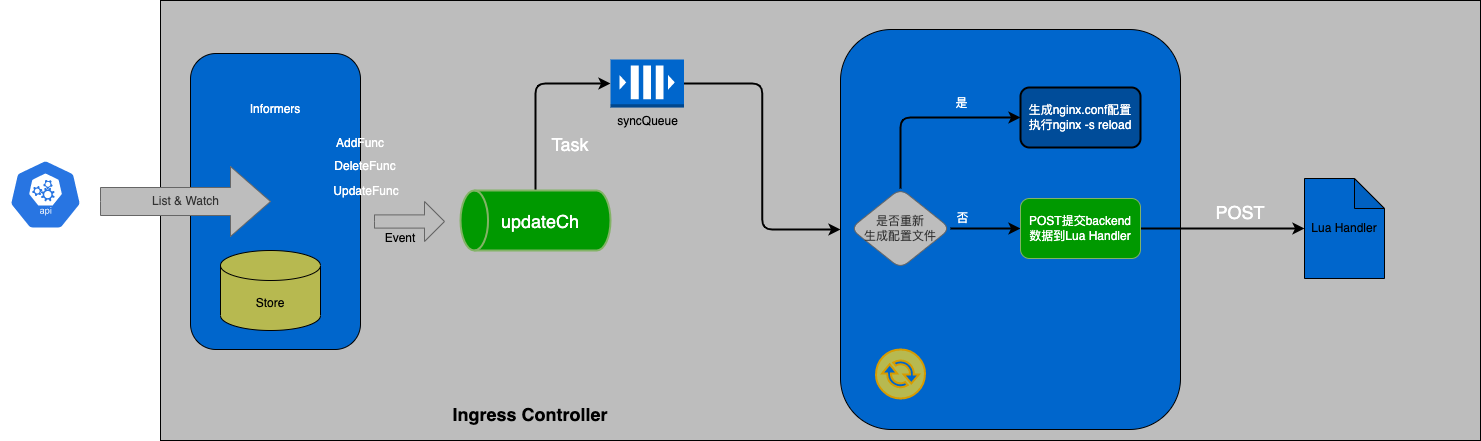

The diagram above was exported from draw.io. Its source (the exported page's mxGraphModel, read from the mxfile embedded in the PNG):
<mxGraphModel dx="946" dy="588" grid="1" gridSize="10" guides="1" tooltips="1" connect="1" arrows="1" fold="1" page="1" pageScale="1" pageWidth="850" pageHeight="1100" math="0" shadow="0">
  <root>
    <mxCell id="0" />
    <mxCell id="1" parent="0" />
    <mxCell id="yTW1B5CGXJ8u5ATRhgWn-4" value="" style="rounded=0;whiteSpace=wrap;html=1;fillColor=#BDBDBD;" parent="1" vertex="1">
      <mxGeometry x="200" y="331" width="1320" height="440" as="geometry" />
    </mxCell>
    <mxCell id="yTW1B5CGXJ8u5ATRhgWn-1" value="" style="sketch=0;html=1;dashed=0;whitespace=wrap;fillColor=#2875E2;strokeColor=#ffffff;points=[[0.005,0.63,0],[0.1,0.2,0],[0.9,0.2,0],[0.5,0,0],[0.995,0.63,0],[0.72,0.99,0],[0.5,1,0],[0.28,0.99,0]];shape=mxgraph.kubernetes.icon;prIcon=api" parent="1" vertex="1">
      <mxGeometry x="40" y="490" width="90" height="70" as="geometry" />
    </mxCell>
    <mxCell id="yTW1B5CGXJ8u5ATRhgWn-3" value="&lt;b&gt;&lt;font style=&quot;font-size: 18px;&quot;&gt;Ingress Controller&lt;/font&gt;&lt;/b&gt;" style="text;html=1;strokeColor=none;fillColor=none;align=center;verticalAlign=middle;whiteSpace=wrap;rounded=0;" parent="1" vertex="1">
      <mxGeometry x="490" y="730" width="160" height="30" as="geometry" />
    </mxCell>
    <mxCell id="yTW1B5CGXJ8u5ATRhgWn-6" value="" style="rounded=1;whiteSpace=wrap;html=1;fillColor=#0066CC;" parent="1" vertex="1">
      <mxGeometry x="230" y="384" width="170" height="296" as="geometry" />
    </mxCell>
    <mxCell id="yTW1B5CGXJ8u5ATRhgWn-30" value="" style="edgeStyle=orthogonalEdgeStyle;rounded=1;orthogonalLoop=1;jettySize=auto;html=1;entryX=0;entryY=0.5;entryDx=0;entryDy=0;entryPerimeter=0;fontColor=#000000;strokeWidth=2;" parent="1" source="yTW1B5CGXJ8u5ATRhgWn-7" target="yTW1B5CGXJ8u5ATRhgWn-11" edge="1">
      <mxGeometry x="-0.3297" relative="1" as="geometry">
        <mxPoint as="offset" />
      </mxGeometry>
    </mxCell>
    <mxCell id="yTW1B5CGXJ8u5ATRhgWn-7" value="" style="strokeWidth=2;html=1;shape=mxgraph.flowchart.direct_data;whiteSpace=wrap;fillColor=#009900;strokeColor=#82b366;rotation=-180;" parent="1" vertex="1">
      <mxGeometry x="500" y="521" width="150" height="60" as="geometry" />
    </mxCell>
    <mxCell id="yTW1B5CGXJ8u5ATRhgWn-32" style="edgeStyle=orthogonalEdgeStyle;rounded=1;orthogonalLoop=1;jettySize=auto;html=1;entryX=0;entryY=0.5;entryDx=0;entryDy=0;fontSize=18;fontColor=#000000;strokeWidth=2;" parent="1" source="yTW1B5CGXJ8u5ATRhgWn-11" target="yTW1B5CGXJ8u5ATRhgWn-12" edge="1">
      <mxGeometry relative="1" as="geometry" />
    </mxCell>
    <mxCell id="yTW1B5CGXJ8u5ATRhgWn-11" value="syncQueue" style="outlineConnect=0;dashed=0;verticalLabelPosition=bottom;verticalAlign=top;align=center;html=1;shape=mxgraph.aws3.queue;fillColor=#0066CC;strokeColor=#6c8ebf;" parent="1" vertex="1">
      <mxGeometry x="650" y="390" width="73.5" height="48" as="geometry" />
    </mxCell>
    <mxCell id="yTW1B5CGXJ8u5ATRhgWn-12" value="" style="rounded=1;whiteSpace=wrap;html=1;fillColor=#0066CC;shadow=0;strokeColor=default;" parent="1" vertex="1">
      <mxGeometry x="880" y="360" width="340" height="400" as="geometry" />
    </mxCell>
    <mxCell id="yTW1B5CGXJ8u5ATRhgWn-14" value="Lua Handler" style="shape=note;whiteSpace=wrap;html=1;backgroundOutline=1;darkOpacity=0.05;fillColor=#0066CC;" parent="1" vertex="1">
      <mxGeometry x="1344" y="509" width="80" height="100" as="geometry" />
    </mxCell>
    <mxCell id="yTW1B5CGXJ8u5ATRhgWn-17" value="" style="edgeStyle=orthogonalEdgeStyle;rounded=1;orthogonalLoop=1;jettySize=auto;html=1;strokeWidth=2;" parent="1" source="yTW1B5CGXJ8u5ATRhgWn-15" target="yTW1B5CGXJ8u5ATRhgWn-16" edge="1">
      <mxGeometry relative="1" as="geometry" />
    </mxCell>
    <mxCell id="yTW1B5CGXJ8u5ATRhgWn-21" value="否" style="edgeLabel;html=1;align=center;verticalAlign=middle;resizable=0;points=[];labelBackgroundColor=none;fontColor=#FFFFFF;" parent="yTW1B5CGXJ8u5ATRhgWn-17" vertex="1" connectable="0">
      <mxGeometry x="-0.0122" y="-1" relative="1" as="geometry">
        <mxPoint x="-24" y="-12" as="offset" />
      </mxGeometry>
    </mxCell>
    <mxCell id="yTW1B5CGXJ8u5ATRhgWn-19" value="" style="edgeStyle=orthogonalEdgeStyle;rounded=1;orthogonalLoop=1;jettySize=auto;html=1;exitX=0.5;exitY=0;exitDx=0;exitDy=0;entryX=0;entryY=0.5;entryDx=0;entryDy=0;strokeWidth=2;" parent="1" source="yTW1B5CGXJ8u5ATRhgWn-15" target="yTW1B5CGXJ8u5ATRhgWn-18" edge="1">
      <mxGeometry relative="1" as="geometry" />
    </mxCell>
    <mxCell id="yTW1B5CGXJ8u5ATRhgWn-20" value="是" style="edgeLabel;html=1;align=center;verticalAlign=middle;resizable=0;points=[];labelBackgroundColor=none;fontColor=#FFFFFF;" parent="yTW1B5CGXJ8u5ATRhgWn-19" vertex="1" connectable="0">
      <mxGeometry x="-0.0471" relative="1" as="geometry">
        <mxPoint x="40" y="-15" as="offset" />
      </mxGeometry>
    </mxCell>
    <mxCell id="yTW1B5CGXJ8u5ATRhgWn-15" value="是否重新&lt;br&gt;生成配置文件" style="rhombus;whiteSpace=wrap;html=1;rounded=1;fillColor=#BDBDBD;strokeColor=#666666;fontColor=#333333;" parent="1" vertex="1">
      <mxGeometry x="890" y="519" width="100" height="80" as="geometry" />
    </mxCell>
    <mxCell id="yTW1B5CGXJ8u5ATRhgWn-22" style="edgeStyle=orthogonalEdgeStyle;rounded=1;orthogonalLoop=1;jettySize=auto;html=1;strokeWidth=2;" parent="1" source="yTW1B5CGXJ8u5ATRhgWn-16" target="yTW1B5CGXJ8u5ATRhgWn-14" edge="1">
      <mxGeometry relative="1" as="geometry" />
    </mxCell>
    <mxCell id="yTW1B5CGXJ8u5ATRhgWn-16" value="&lt;font color=&quot;#ffffff&quot;&gt;POST提交backend&lt;br&gt;数据到Lua Handler&lt;/font&gt;" style="whiteSpace=wrap;html=1;fillColor=#009900;strokeColor=#82b366;rounded=1;" parent="1" vertex="1">
      <mxGeometry x="1060" y="529" width="120" height="60" as="geometry" />
    </mxCell>
    <mxCell id="yTW1B5CGXJ8u5ATRhgWn-18" value="&lt;font color=&quot;#ffffff&quot;&gt;生成nginx.conf配置&lt;br&gt;执行nginx -s reload&lt;/font&gt;" style="whiteSpace=wrap;html=1;fillColor=#004C99;rounded=1;strokeWidth=2;" parent="1" vertex="1">
      <mxGeometry x="1060" y="418" width="120" height="60" as="geometry" />
    </mxCell>
    <mxCell id="yTW1B5CGXJ8u5ATRhgWn-23" value="Store" style="shape=cylinder3;whiteSpace=wrap;html=1;boundedLbl=1;backgroundOutline=1;size=15;fillColor=#B7B950;" parent="1" vertex="1">
      <mxGeometry x="260" y="581" width="100" height="80" as="geometry" />
    </mxCell>
    <mxCell id="yTW1B5CGXJ8u5ATRhgWn-24" value="&lt;font color=&quot;#ffffff&quot;&gt;Informers&lt;/font&gt;" style="text;html=1;strokeColor=none;fillColor=none;align=center;verticalAlign=middle;whiteSpace=wrap;rounded=0;" parent="1" vertex="1">
      <mxGeometry x="285" y="425" width="60" height="30" as="geometry" />
    </mxCell>
    <mxCell id="yTW1B5CGXJ8u5ATRhgWn-25" value="List &amp;amp; Watch" style="html=1;shadow=0;dashed=0;align=center;verticalAlign=middle;shape=mxgraph.arrows2.arrow;dy=0.6;dx=40;notch=0;fillColor=#BDBDBD;fontColor=#333333;strokeColor=#666666;" parent="1" vertex="1">
      <mxGeometry x="140" y="497" width="170" height="70" as="geometry" />
    </mxCell>
    <mxCell id="yTW1B5CGXJ8u5ATRhgWn-27" value="" style="html=1;shadow=0;dashed=0;align=center;verticalAlign=middle;shape=mxgraph.arrows2.arrow;dy=0.67;dx=20;notch=0;fillColor=#BDBDBD;fontColor=#333333;strokeColor=#666666;" parent="1" vertex="1">
      <mxGeometry x="414" y="532" width="70" height="40" as="geometry" />
    </mxCell>
    <mxCell id="yTW1B5CGXJ8u5ATRhgWn-28" value="Event" style="text;html=1;strokeColor=none;fillColor=none;align=center;verticalAlign=middle;whiteSpace=wrap;rounded=0;" parent="1" vertex="1">
      <mxGeometry x="410" y="554" width="60" height="30" as="geometry" />
    </mxCell>
    <mxCell id="yTW1B5CGXJ8u5ATRhgWn-34" value="" style="sketch=0;pointerEvents=1;shadow=0;dashed=0;html=1;strokeColor=#d79b00;fillColor=#B7B950;labelPosition=center;verticalLabelPosition=bottom;verticalAlign=top;outlineConnect=0;align=center;shape=mxgraph.office.communications.exchange_active_sync;strokeWidth=2;fontSize=18;" parent="1" vertex="1">
      <mxGeometry x="915.5" y="680" width="49" height="49" as="geometry" />
    </mxCell>
    <mxCell id="yTW1B5CGXJ8u5ATRhgWn-36" value="POST" style="text;html=1;strokeColor=none;fillColor=none;align=center;verticalAlign=middle;whiteSpace=wrap;rounded=0;shadow=0;labelBackgroundColor=none;strokeWidth=2;fontSize=18;fontColor=#FFFFFF;" parent="1" vertex="1">
      <mxGeometry x="1250" y="528" width="60" height="30" as="geometry" />
    </mxCell>
    <mxCell id="yTW1B5CGXJ8u5ATRhgWn-37" value="Task" style="text;html=1;strokeColor=none;fillColor=none;align=center;verticalAlign=middle;whiteSpace=wrap;rounded=0;shadow=0;labelBackgroundColor=none;strokeWidth=2;fontSize=18;fontColor=#FFFFFF;" parent="1" vertex="1">
      <mxGeometry x="580" y="460" width="60" height="30" as="geometry" />
    </mxCell>
    <mxCell id="yTW1B5CGXJ8u5ATRhgWn-38" value="updateCh" style="text;html=1;strokeColor=none;fillColor=none;align=center;verticalAlign=middle;whiteSpace=wrap;rounded=0;shadow=0;labelBackgroundColor=none;strokeWidth=2;fontSize=18;fontColor=#FFFFFF;" parent="1" vertex="1">
      <mxGeometry x="550" y="537" width="60" height="30" as="geometry" />
    </mxCell>
    <mxCell id="v27jlkb_wtjp0LTT7OZt-2" value="&lt;font color=&quot;#ffffff&quot;&gt;AddFunc&lt;/font&gt;" style="text;html=1;strokeColor=none;fillColor=none;align=center;verticalAlign=middle;whiteSpace=wrap;rounded=0;" parent="1" vertex="1">
      <mxGeometry x="370" y="459" width="60" height="30" as="geometry" />
    </mxCell>
    <mxCell id="v27jlkb_wtjp0LTT7OZt-3" value="&lt;font color=&quot;#ffffff&quot;&gt;DeleteFunc&lt;/font&gt;" style="text;html=1;strokeColor=none;fillColor=none;align=center;verticalAlign=middle;whiteSpace=wrap;rounded=0;" parent="1" vertex="1">
      <mxGeometry x="375" y="482" width="60" height="30" as="geometry" />
    </mxCell>
    <mxCell id="v27jlkb_wtjp0LTT7OZt-4" value="&lt;font color=&quot;#ffffff&quot;&gt;UpdateFunc&lt;/font&gt;" style="text;html=1;strokeColor=none;fillColor=none;align=center;verticalAlign=middle;whiteSpace=wrap;rounded=0;" parent="1" vertex="1">
      <mxGeometry x="376" y="507" width="60" height="30" as="geometry" />
    </mxCell>
  </root>
</mxGraphModel>